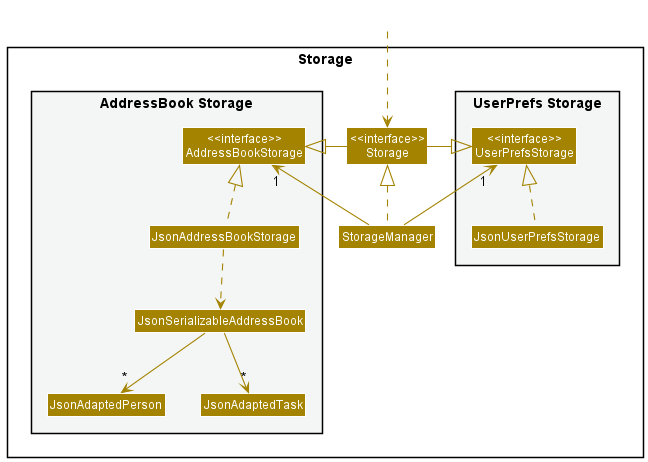

The diagram above was rendered by PlantUML. Its source (embedded in the PNG):
@startuml
!include style.puml
skinparam arrowThickness 1.1
skinparam arrowColor STORAGE_COLOR
skinparam classBackgroundColor STORAGE_COLOR

package Storage{

package "UserPrefs Storage" #F4F6F6{
Class "<<interface>>\nUserPrefsStorage" as UserPrefsStorage
Class JsonUserPrefsStorage
}

Class "<<interface>>\nStorage" as Storage
Class StorageManager

package "AddressBook Storage" #F4F6F6{
Class "<<interface>>\nAddressBookStorage" as AddressBookStorage
Class JsonAddressBookStorage
Class JsonSerializableAddressBook
Class JsonAdaptedPerson
Class JsonAdaptedTask
}

}

Class HiddenOutside #FFFFFF
HiddenOutside ..> Storage

StorageManager .up.|> Storage
StorageManager -up-> "1" UserPrefsStorage
StorageManager -up-> "1" AddressBookStorage

Storage -left-|> UserPrefsStorage
Storage -right-|> AddressBookStorage

JsonUserPrefsStorage .up.|> UserPrefsStorage
JsonAddressBookStorage .up.|> AddressBookStorage
JsonAddressBookStorage ..> JsonSerializableAddressBook
JsonSerializableAddressBook --> "*" JsonAdaptedPerson
JsonSerializableAddressBook --> "*" JsonAdaptedTask

@enduml